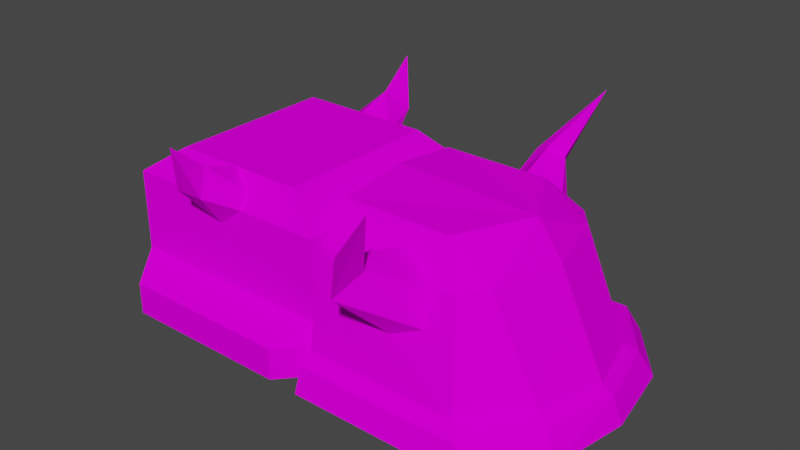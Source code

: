 # Source: Armoured_Train.blend  (saved by Blender 2.93.20; exported with 4.5.12 LTS)
import bpy
from mathutils import Matrix  # noqa: F401  (used for matrix-valued properties, if any)

bpy.ops.wm.read_factory_settings(use_empty=True)
scene = bpy.context.scene
scene.name = 'Scene'

# ---- collections
col_collection = bpy.data.collections.new('Collection'); scene.collection.children.link(col_collection)

# ---- images (referenced by path relative to the original .blend; pixels are not part of the script)
import os
ASSET_DIR = os.environ.get("B2B_ASSET_DIR", "")  # directory of the original .blend (textures are referenced by path, not embedded)
HERE = os.path.dirname(os.path.abspath(__file__))  # packed textures are extracted next to this script under _unpacked/

def load_image(name, relpath, width, height, colorspace="sRGB"):
    """Load a texture the original file referenced (path relative to the .blend, or extracted next to this script)."""
    p = next((c for c in (os.path.join(HERE, relpath), os.path.join(ASSET_DIR, relpath)) if relpath and os.path.exists(c)), "")
    if p:
        img = bpy.data.images.load(p, check_existing=True)
        img.name = name
    else:  # same state as the original file: an image datablock whose file is absent (Cycles renders it pink)
        img = bpy.data.images.new(name, width, height)
        img.source = "FILE"
        img.filepath = "//" + (relpath or name)
    img.colorspace_settings.name = colorspace
    return img
img_n1_7022_png_001 = load_image('n1_7022.png.001', 'n1_7022.png', 1024, 1024, 'sRGB')
img_n1_7033_png = load_image('n1_7033.png', 'n1_7033.png', 1024, 1024, 'sRGB')
img_d_traia2_png = load_image('d_traia2.png', 'd_traia2.png', 1024, 1024, 'sRGB')
img_d_traib1_png = load_image('d_traib1.png', 'd_traib1.png', 1024, 1024, 'sRGB')
img_d_traic6_png = load_image('d_traic6.png', 'd_traic6.png', 1024, 1024, 'sRGB')
img_d_traid1_png = load_image('d_traid1.png', 'd_traid1.png', 1024, 1024, 'sRGB')
img_d_traie6_png = load_image('d_traie6.png', 'd_traie6.png', 1024, 1024, 'sRGB')
img_d_traif1_png = load_image('d_traif1.png', 'd_traif1.png', 1024, 1024, 'sRGB')

# ---- materials (node trees are filled in below, after node groups)
mat_texture34 = bpy.data.materials.new('texture34')
mat_texture34.use_transparent_shadow = False
mat_texture34.diffuse_color = (0.64, 0.64, 0.64, 1.0)
mat_texture34.roughness = 0.9293
mat_texture34.specular_intensity = 0.0
mat_texture35 = bpy.data.materials.new('texture35')
mat_texture35.use_transparent_shadow = False
mat_texture35.diffuse_color = (0.64, 0.64, 0.64, 1.0)
mat_texture35.roughness = 0.9293
mat_texture35.specular_intensity = 0.0
mat_texture36 = bpy.data.materials.new('texture36')
mat_texture36.use_transparent_shadow = False
mat_texture36.diffuse_color = (0.64, 0.64, 0.64, 1.0)
mat_texture36.roughness = 0.9293
mat_texture36.specular_intensity = 0.0
mat_texture37 = bpy.data.materials.new('texture37')
mat_texture37.use_transparent_shadow = False
mat_texture37.diffuse_color = (0.64, 0.64, 0.64, 1.0)
mat_texture37.roughness = 0.9293
mat_texture37.specular_intensity = 0.0
mat_texture38 = bpy.data.materials.new('texture38')
mat_texture38.use_transparent_shadow = False
mat_texture38.diffuse_color = (0.64, 0.64, 0.64, 1.0)
mat_texture38.roughness = 0.9293
mat_texture38.specular_intensity = 0.0
mat_texture39 = bpy.data.materials.new('texture39')
mat_texture39.use_transparent_shadow = False
mat_texture39.diffuse_color = (0.64, 0.64, 0.64, 1.0)
mat_texture39.roughness = 0.9293
mat_texture39.specular_intensity = 0.0
mat_texture40 = bpy.data.materials.new('texture40')
mat_texture40.use_transparent_shadow = False
mat_texture40.diffuse_color = (0.64, 0.64, 0.64, 1.0)
mat_texture40.roughness = 0.9293
mat_texture40.specular_intensity = 0.0
mat_texture41 = bpy.data.materials.new('texture41')
mat_texture41.use_transparent_shadow = False
mat_texture41.diffuse_color = (0.64, 0.64, 0.64, 1.0)
mat_texture41.roughness = 0.9293
mat_texture41.specular_intensity = 0.0
mat_material = bpy.data.materials.new('Material')
mat_material.use_transparent_shadow = False

# ---- material node trees
mat_texture34.use_nodes = True; mat_texture34.node_tree.nodes.clear()
_N = mat_texture34.node_tree.nodes; _L = mat_texture34.node_tree.links
n0 = _N.new('ShaderNodeBsdfPrincipled'); n0.name = 'Principled BSDF'; n0.location = (10, 300)
n0.distribution = 'GGX'
n0.subsurface_method = 'RANDOM_WALK_SKIN'
n0.inputs[2].default_value = 0.9293
n0.inputs[3].default_value = 1.45
n0.inputs[13].default_value = 0.0
n0.inputs[27].default_value = (0.0, 0.0, 0.0, 1.0)
n0.inputs[28].default_value = 1.0
n1 = _N.new('ShaderNodeOutputMaterial'); n1.name = 'Material Output'; n1.location = (300, 300)
n2 = _N.new('ShaderNodeTexImage'); n2.name = 'Image Texture'; n2.location = (-300, 600)
n2.image = img_n1_7022_png_001
_L.new(n0.outputs[0], n1.inputs[0])
_L.new(n2.outputs[0], n0.inputs[0])
n1.is_active_output = True
mat_texture35.use_nodes = True; mat_texture35.node_tree.nodes.clear()
_N = mat_texture35.node_tree.nodes; _L = mat_texture35.node_tree.links
n0 = _N.new('ShaderNodeBsdfPrincipled'); n0.name = 'Principled BSDF'; n0.location = (10, 300)
n0.distribution = 'GGX'
n0.subsurface_method = 'RANDOM_WALK_SKIN'
n0.inputs[2].default_value = 0.9293
n0.inputs[3].default_value = 1.45
n0.inputs[13].default_value = 0.0
n0.inputs[27].default_value = (0.0, 0.0, 0.0, 1.0)
n0.inputs[28].default_value = 1.0
n1 = _N.new('ShaderNodeOutputMaterial'); n1.name = 'Material Output'; n1.location = (300, 300)
n2 = _N.new('ShaderNodeTexImage'); n2.name = 'Image Texture'; n2.location = (-300, 600)
n2.image = img_n1_7033_png
_L.new(n0.outputs[0], n1.inputs[0])
_L.new(n2.outputs[0], n0.inputs[0])
n1.is_active_output = True
mat_texture36.use_nodes = True; mat_texture36.node_tree.nodes.clear()
_N = mat_texture36.node_tree.nodes; _L = mat_texture36.node_tree.links
n0 = _N.new('ShaderNodeBsdfPrincipled'); n0.name = 'Principled BSDF'; n0.location = (10, 300)
n0.distribution = 'GGX'
n0.subsurface_method = 'RANDOM_WALK_SKIN'
n0.inputs[2].default_value = 0.9293
n0.inputs[3].default_value = 1.45
n0.inputs[13].default_value = 0.0
n0.inputs[27].default_value = (0.0, 0.0, 0.0, 1.0)
n0.inputs[28].default_value = 1.0
n1 = _N.new('ShaderNodeOutputMaterial'); n1.name = 'Material Output'; n1.location = (300, 300)
n2 = _N.new('ShaderNodeTexImage'); n2.name = 'Image Texture'; n2.location = (-300, 600)
n2.image = img_d_traia2_png
_L.new(n0.outputs[0], n1.inputs[0])
_L.new(n2.outputs[0], n0.inputs[0])
n1.is_active_output = True
mat_texture37.use_nodes = True; mat_texture37.node_tree.nodes.clear()
_N = mat_texture37.node_tree.nodes; _L = mat_texture37.node_tree.links
n0 = _N.new('ShaderNodeBsdfPrincipled'); n0.name = 'Principled BSDF'; n0.location = (10, 300)
n0.distribution = 'GGX'
n0.subsurface_method = 'RANDOM_WALK_SKIN'
n0.inputs[2].default_value = 0.9293
n0.inputs[3].default_value = 1.45
n0.inputs[13].default_value = 0.0
n0.inputs[27].default_value = (0.0, 0.0, 0.0, 1.0)
n0.inputs[28].default_value = 1.0
n1 = _N.new('ShaderNodeOutputMaterial'); n1.name = 'Material Output'; n1.location = (300, 300)
n2 = _N.new('ShaderNodeTexImage'); n2.name = 'Image Texture'; n2.location = (-300, 600)
n2.image = img_d_traib1_png
_L.new(n0.outputs[0], n1.inputs[0])
_L.new(n2.outputs[0], n0.inputs[0])
n1.is_active_output = True
mat_texture38.use_nodes = True; mat_texture38.node_tree.nodes.clear()
_N = mat_texture38.node_tree.nodes; _L = mat_texture38.node_tree.links
n0 = _N.new('ShaderNodeBsdfPrincipled'); n0.name = 'Principled BSDF'; n0.location = (10, 300)
n0.distribution = 'GGX'
n0.subsurface_method = 'RANDOM_WALK_SKIN'
n0.inputs[2].default_value = 0.9293
n0.inputs[3].default_value = 1.45
n0.inputs[13].default_value = 0.0
n0.inputs[27].default_value = (0.0, 0.0, 0.0, 1.0)
n0.inputs[28].default_value = 1.0
n1 = _N.new('ShaderNodeOutputMaterial'); n1.name = 'Material Output'; n1.location = (300, 300)
n2 = _N.new('ShaderNodeTexImage'); n2.name = 'Image Texture'; n2.location = (-300, 600)
n2.image = img_d_traic6_png
_L.new(n0.outputs[0], n1.inputs[0])
_L.new(n2.outputs[0], n0.inputs[0])
n1.is_active_output = True
mat_texture39.use_nodes = True; mat_texture39.node_tree.nodes.clear()
_N = mat_texture39.node_tree.nodes; _L = mat_texture39.node_tree.links
n0 = _N.new('ShaderNodeBsdfPrincipled'); n0.name = 'Principled BSDF'; n0.location = (10, 300)
n0.distribution = 'GGX'
n0.subsurface_method = 'RANDOM_WALK_SKIN'
n0.inputs[2].default_value = 0.9293
n0.inputs[3].default_value = 1.45
n0.inputs[13].default_value = 0.0
n0.inputs[27].default_value = (0.0, 0.0, 0.0, 1.0)
n0.inputs[28].default_value = 1.0
n1 = _N.new('ShaderNodeOutputMaterial'); n1.name = 'Material Output'; n1.location = (300, 300)
n2 = _N.new('ShaderNodeTexImage'); n2.name = 'Image Texture'; n2.location = (-300, 600)
n2.image = img_d_traid1_png
_L.new(n0.outputs[0], n1.inputs[0])
_L.new(n2.outputs[0], n0.inputs[0])
n1.is_active_output = True
mat_texture40.use_nodes = True; mat_texture40.node_tree.nodes.clear()
_N = mat_texture40.node_tree.nodes; _L = mat_texture40.node_tree.links
n0 = _N.new('ShaderNodeBsdfPrincipled'); n0.name = 'Principled BSDF'; n0.location = (10, 300)
n0.distribution = 'GGX'
n0.subsurface_method = 'RANDOM_WALK_SKIN'
n0.inputs[2].default_value = 0.9293
n0.inputs[3].default_value = 1.45
n0.inputs[13].default_value = 0.0
n0.inputs[27].default_value = (0.0, 0.0, 0.0, 1.0)
n0.inputs[28].default_value = 1.0
n1 = _N.new('ShaderNodeOutputMaterial'); n1.name = 'Material Output'; n1.location = (300, 300)
n2 = _N.new('ShaderNodeTexImage'); n2.name = 'Image Texture'; n2.location = (-300, 600)
n2.image = img_d_traie6_png
_L.new(n0.outputs[0], n1.inputs[0])
_L.new(n2.outputs[0], n0.inputs[0])
n1.is_active_output = True
mat_texture41.use_nodes = True; mat_texture41.node_tree.nodes.clear()
_N = mat_texture41.node_tree.nodes; _L = mat_texture41.node_tree.links
n0 = _N.new('ShaderNodeBsdfPrincipled'); n0.name = 'Principled BSDF'; n0.location = (10, 300)
n0.distribution = 'GGX'
n0.subsurface_method = 'RANDOM_WALK_SKIN'
n0.inputs[2].default_value = 0.9293
n0.inputs[3].default_value = 1.45
n0.inputs[13].default_value = 0.0
n0.inputs[27].default_value = (0.0, 0.0, 0.0, 1.0)
n0.inputs[28].default_value = 1.0
n1 = _N.new('ShaderNodeOutputMaterial'); n1.name = 'Material Output'; n1.location = (300, 300)
n2 = _N.new('ShaderNodeTexImage'); n2.name = 'Image Texture'; n2.location = (-300, 600)
n2.image = img_d_traif1_png
_L.new(n0.outputs[0], n1.inputs[0])
_L.new(n2.outputs[0], n0.inputs[0])
n1.is_active_output = True
mat_material.use_nodes = True; mat_material.node_tree.nodes.clear()
_N = mat_material.node_tree.nodes; _L = mat_material.node_tree.links
n0 = _N.new('ShaderNodeBsdfPrincipled'); n0.name = 'Principled BSDF'; n0.location = (10, 300)
n0.distribution = 'GGX'
n0.subsurface_method = 'BURLEY'
n0.inputs[0].default_value = (0.0, 0.0, 0.0, 1.0)
n0.inputs[3].default_value = 1.45
n0.inputs[27].default_value = (0.0, 0.0, 0.0, 1.0)
n0.inputs[28].default_value = 1.0
n1 = _N.new('ShaderNodeOutputMaterial'); n1.name = 'Material Output'; n1.location = (300, 300)
_L.new(n0.outputs[0], n1.inputs[0])
n1.is_active_output = True

# ---- world
world_world = bpy.data.worlds.new('World'); scene.world = world_world
world_world.use_nodes = True; world_world.node_tree.nodes.clear()
_N = world_world.node_tree.nodes; _L = world_world.node_tree.links
n0 = _N.new('ShaderNodeOutputWorld'); n0.name = 'World Output'; n0.location = (300, 300)
n1 = _N.new('ShaderNodeBackground'); n1.name = 'Background'; n1.location = (10, 300)
n1.inputs[0].default_value = (0.05088, 0.05088, 0.05088, 1.0)
_L.new(n1.outputs[0], n0.inputs[0])
n0.is_active_output = True
world_world.color = (0.05088, 0.05088, 0.05088)
world_world.use_sun_shadow = False
world_world.sun_shadow_jitter_overblur = 0.0

# ---- meshes
me_railcanyon14 = bpy.data.meshes.new('railcanyon14')
me_railcanyon14.from_pydata([(33.81, 8.348, 30.18), (33.81, 8.348, 0.1606), (21.14, 17.21, 24.16), (21.14, 17.21, 0.1606), (33.8, 8.347, -29.86), (21.13, 17.21, -23.84), (33.8, 8.347, 0.1606), (21.13, 17.21, 0.1606), (33.8, 8.342, -29.87), (-0.8737, 8.337, -29.87), (21.13, 17.21, -23.85), (-0.8737, 17.21, -23.85), (33.8, 8.345, 30.18), (21.13, 17.21, 24.16), (-0.8737, 8.337, 30.18), (-0.8737, 17.21, 24.16), (-34.53, 8.342, -29.87), (-21.86, 17.21, -23.85), (-0.8776, 8.336, -29.87), (-0.8776, 17.21, -23.85), (-34.53, 8.343, 30.18), (-21.85, 17.21, 24.16), (-34.53, 8.345, 30.18), (-34.53, 8.345, 0.1586), (-21.85, 17.21, 0.1586), (-34.53, 8.345, -29.87), (-21.85, 17.21, -23.84), (7.126, 8.344, 30.18), (7.126, 12.43, 27.25), (3.751, 14.6, 39.79), (3.751, 14.6, -39.48), (7.126, 12.43, -26.94), (7.126, 8.344, -29.87), (-0.8737, 2.051, 30.18), (-0.8737, 2.051, -29.87), (-0.8737, 21.04, 34.32), (-0.8737, 21.04, -34.01), (-0.8737, 17.21, -23.84), (-0.8737, 29.96, 44.14), (-0.8737, 29.96, -43.83), (-5.499, 14.6, 39.79), (-5.499, 14.6, -39.48), (-8.874, 12.43, 27.25), (-8.874, 12.43, -26.94), (-8.874, 8.344, 30.18), (-8.874, 8.344, -29.87), (36.63, -22.58, 30.16), (36.63, -22.58, -29.84), (33.8, -17.18, -29.87), (33.8, -17.18, 30.18), (33.8, 8.345, 0.1567), (33.8, -17.18, 0.1567), (-0.8737, -17.18, -29.87), (-0.8737, -17.18, 30.18), (-34.53, -17.18, 30.18), (26.81, -22.58, 40.16), (-27.54, -22.58, 40.16), (-34.53, -17.18, -29.87), (-27.54, -22.58, -39.84), (26.81, -22.58, -39.84), (-34.53, -17.18, 30.18), (-0.8737, -17.18, 30.18), (-34.53, 8.345, 30.18), (-0.8737, 8.339, 30.18), (-0.8737, -17.18, -29.87), (-34.53, -17.18, 0.1567), (-37.37, -22.58, 30.16), (-37.37, -22.58, -29.84), (36.63, -32.58, 30.16), (36.63, -32.58, -29.84), (26.81, -32.58, 40.16), (26.81, -32.58, -39.84), (-27.54, -32.58, 40.16), (-27.54, -32.58, -39.84), (-37.37, -32.58, 30.16), (-37.37, -32.58, -29.84)], [], [(0, 1, 2), (3, 2, 1), (4, 5, 6), (5, 7, 6), (8, 9, 10), (9, 11, 10), (12, 13, 14), (13, 15, 14), (16, 17, 18), (17, 19, 18), (20, 14, 21), (14, 15, 21), (22, 21, 23), (21, 24, 23), (25, 23, 26), (24, 26, 23), (27, 28, 29), (30, 31, 32), (27, 29, 33), (34, 30, 32), (29, 28, 35), (36, 31, 30), (28, 15, 35), (31, 36, 37), (29, 35, 38), (36, 30, 39), (40, 33, 29), (30, 34, 41), (40, 29, 38), (39, 30, 41), (35, 40, 38), (41, 36, 39), (42, 35, 15), (37, 36, 43), (40, 44, 33), (45, 41, 34), (35, 42, 40), (41, 43, 36), (40, 42, 44), (43, 41, 45), (48, 49, 47), (47, 49, 46), (8, 50, 48), (50, 51, 48), (51, 50, 49), (50, 12, 49), (48, 52, 8), (52, 9, 8), (49, 12, 53), (12, 14, 53), (49, 54, 55), (55, 54, 56), (57, 48, 58), (58, 48, 59), (60, 61, 62), (61, 63, 62), (57, 25, 64), (25, 9, 64), (65, 54, 23), (54, 22, 23), (57, 65, 25), (65, 23, 25), (54, 57, 66), (66, 57, 67), (46, 49, 55), (48, 47, 59), (66, 56, 54), (58, 67, 57), (68, 46, 69), (46, 47, 69), (46, 68, 47), (68, 69, 47), (68, 46, 70), (46, 55, 70), (59, 47, 71), (47, 69, 71), (72, 70, 56), (70, 55, 56), (71, 73, 59), (73, 58, 59), (74, 72, 66), (72, 56, 66), (73, 75, 58), (75, 67, 58), (74, 66, 75), (66, 67, 75), (66, 74, 67), (74, 75, 67), (21, 13, 26), (13, 10, 26), (71, 69, 68, 70, 72, 74, 75, 73)])
me_railcanyon14.polygons.foreach_set('material_index', [3, 3, 3, 3, 3, 3, 3, 3, 3, 3, 3, 3, 3, 3, 3, 3, 4, 4, 4, 4, 4, 4, 4, 4, 4, 4, 4, 4, 4, 4, 4, 4, 4, 4, 4, 4, 4, 4, 4, 4, 5, 5, 5, 5, 5, 5, 5, 5, 5, 5, 5, 5, 5, 5, 5, 5, 5, 5, 5, 5, 5, 5, 5, 5, 5, 5, 5, 5, 6, 6, 6, 6, 6, 6, 6, 6, 6, 6, 6, 6, 6, 6, 6, 6, 6, 6, 6, 6, 7, 7, 8])
_uv = me_railcanyon14.uv_layers.new(name='UVMap')
_uv.uv.foreach_set('vector', [9.0, 2.004, 9.997, 2.004, 9.211, 2.5, 9.997, 2.5, 9.211, 2.5, 9.997, 2.004, 9.0, 2.004, 9.211, 2.5, 9.997, 2.004, 9.211, 2.5, 9.997, 2.5, 9.997, 2.004, 9.0, 2.503, 10.0, 2.503, 9.321, 3.0, 10.0, 2.503, 10.0, 3.0, 9.321, 3.0, 9.0, 2.503, 9.321, 3.0, 10.0, 2.503, 9.321, 3.0, 10.0, 3.0, 10.0, 2.503, 9.0, 2.503, 9.321, 3.0, 10.0, 2.503, 9.321, 3.0, 10.0, 3.0, 10.0, 2.503, 9.0, 2.503, 10.0, 2.503, 9.321, 3.0, 10.0, 2.503, 10.0, 3.0, 9.321, 3.0, 9.0, 2.004, 9.211, 2.5, 9.997, 2.004, 9.211, 2.5, 9.997, 2.5, 9.997, 2.004, 9.0, 2.004, 9.997, 2.004, 9.211, 2.5, 9.997, 2.5, 9.211, 2.5, 9.997, 2.004, 8.998, 1.0, 9.498, 1.0, 9.5, 0.4999, 9.5, 0.4999, 9.498, 1.0, 8.998, 1.0, 8.998, 1.0, 9.5, 0.4999, 9.498, 1.0, 9.498, 1.0, 9.5, 0.4999, 8.998, 1.0, 9.5, 0.4999, 9.498, 1.0, 9.5, 0.4999, 9.5, 0.4999, 9.498, 1.0, 9.5, 0.4999, 9.498, 1.0, 8.998, 1.0, 9.5, 0.4999, 9.498, 1.0, 9.5, 0.4999, 8.998, 1.0, 9.5, 0.4999, 9.5, 0.4999, 9.75, 0.9999, 9.5, 0.4999, 9.5, 0.4999, 9.75, 0.9999, 9.5, 0.4999, 9.498, 1.0, 9.5, 0.4999, 9.5, 0.4999, 9.498, 1.0, 9.5, 0.4999, 9.5, 0.4999, 9.5, 0.4999, 9.75, 0.9999, 9.75, 0.9999, 9.5, 0.4999, 9.5, 0.4999, 9.5, 0.4999, 9.5, 0.4999, 9.75, 0.9999, 9.5, 0.4999, 9.5, 0.4999, 9.75, 0.9999, 9.498, 1.0, 9.5, 0.4999, 8.998, 1.0, 8.998, 1.0, 9.5, 0.4999, 9.498, 1.0, 9.5, 0.4999, 8.998, 1.0, 9.498, 1.0, 8.998, 1.0, 9.5, 0.4999, 9.498, 1.0, 9.5, 0.4999, 9.498, 1.0, 9.5, 0.4999, 9.5, 0.4999, 9.498, 1.0, 9.5, 0.4999, 9.5, 0.4999, 9.498, 1.0, 8.998, 1.0, 9.498, 1.0, 9.5, 0.4999, 8.998, 1.0, 0.0, -8.738, 2.0, -8.738, 0.0, -8.988, 0.0, -8.988, 2.0, -8.738, 2.0, -8.988, 2.995, -6.0, 2.005, -6.0, 2.995, -6.997, 2.005, -6.0, 2.005, -6.997, 2.995, -6.997, 2.005, -6.997, 2.005, -6.0, 2.995, -6.997, 2.005, -6.0, 2.995, -6.0, 2.995, -6.997, 2.995, -6.997, 2.005, -6.997, 2.995, -6.0, 2.005, -6.997, 2.005, -6.0, 2.995, -6.0, 2.995, -6.997, 2.995, -6.0, 2.005, -6.997, 2.995, -6.0, 2.005, -6.0, 2.005, -6.997, 0.0515, -9.738, 1.948, -9.738, 0.2499, -9.996, 0.2499, -9.996, 1.948, -9.738, 1.75, -9.996, 1.948, -9.738, 0.0515, -9.738, 1.75, -9.996, 1.75, -9.996, 0.0515, -9.738, 0.2499, -9.996, 2.995, -6.997, 2.005, -6.997, 2.995, -6.0, 2.005, -6.997, 2.005, -6.0, 2.995, -6.0, 2.995, -6.997, 2.995, -6.0, 2.005, -6.997, 2.995, -6.0, 2.005, -6.0, 2.005, -6.997, 2.005, -6.997, 2.995, -6.997, 2.005, -6.0, 2.995, -6.997, 2.995, -6.0, 2.005, -6.0, 2.995, -6.997, 2.005, -6.997, 2.995, -6.0, 2.005, -6.997, 2.005, -6.0, 2.995, -6.0, 2.0, -8.738, 0.0, -8.738, 2.0, -8.987, 2.0, -8.987, 0.0, -8.738, 0.0, -8.987, 0.0009, -10.0, 0.0515, -9.738, 0.2499, -9.996, 0.0515, -9.738, 0.0009, -10.0, 0.2499, -9.996, 1.999, -10.0, 1.75, -9.996, 1.948, -9.738, 1.75, -9.996, 1.999, -10.0, 1.948, -9.738, 19.0, -9.02, 19.0, -8.012, 14.0, -9.02, 19.0, -8.012, 14.0, -8.012, 14.0, -9.02, 2.0, -8.012, 2.0, -9.02, 7.0, -8.012, 2.0, -9.02, 7.0, -9.02, 7.0, -8.012, 2.0, -9.02, 2.0, -8.012, 0.9999, -9.02, 2.0, -8.012, 0.9999, -8.012, 0.9999, -9.02, 8.0, -8.012, 7.0, -8.012, 8.0, -9.02, 7.0, -8.012, 7.0, -9.02, 8.0, -9.02, -4.0, -9.02, 0.9999, -9.02, -4.0, -8.012, 0.9999, -9.02, 0.9999, -8.012, -4.0, -8.012, 8.0, -9.02, 13.0, -9.02, 8.0, -8.012, 13.0, -9.02, 13.0, -8.012, 8.0, -8.012, -5.0, -9.02, -4.0, -9.02, -5.0, -8.012, -4.0, -9.02, -4.0, -8.012, -5.0, -8.012, 13.0, -9.02, 14.0, -9.02, 13.0, -8.012, 14.0, -9.02, 14.0, -8.012, 13.0, -8.012, 19.0, -9.02, 19.0, -8.012, 14.0, -9.02, 19.0, -8.012, 14.0, -8.012, 14.0, -9.02, 2.0, -8.012, 2.0, -9.02, 7.0, -8.012, 2.0, -9.02, 7.0, -9.02, 7.0, -8.012, 0.0, -6.0, 0.0, -7.0, 0.9999, -6.0, 0.0, -7.0, 0.9999, -7.0, 0.9999, -6.0, 0.0, 0.0, 0.0, 0.0, 0.0, 0.0, 0.0, 0.0, 0.0, 0.0, 0.0, 0.0, 0.0, 0.0, 0.0, 0.0])
me_railcanyon14.materials.append(mat_texture34)
me_railcanyon14.materials.append(mat_texture35)
me_railcanyon14.materials.append(mat_texture36)
me_railcanyon14.materials.append(mat_texture37)
me_railcanyon14.materials.append(mat_texture38)
me_railcanyon14.materials.append(mat_texture39)
me_railcanyon14.materials.append(mat_texture40)
me_railcanyon14.materials.append(mat_texture41)
me_railcanyon14.materials.append(mat_material)
me_railcanyon14.update()
me_railcanyon14_001 = bpy.data.meshes.new('railcanyon14.001')
me_railcanyon14_001.from_pydata([(-25.22, 13.37, -29.56), (-27.91, 12.52, 29.88), (-27.91, 22.53, 20.11), (13.45, 12.52, 27.14), (5.574, 22.53, 20.11), (-27.91, 12.52, -28.94), (13.45, 12.52, -26.2), (-27.91, 22.53, -19.17), (5.574, 22.53, -19.17), (-27.91, 25.01, 0.4691), (17.23, 23.24, 0.4691), (-27.91, -17.5, 34.52), (19.81, -17.5, 34.52), (-27.91, -17.5, -33.58), (19.81, -17.5, -33.58), (19.4, 12.52, 20.47), (25.11, 12.52, 0.4691), (19.4, 12.52, -19.53), (33.92, -17.5, 19.25), (33.92, -17.5, -18.31), (39.48, -17.5, 0.4691), (-27.91, 12.52, 29.88), (-27.91, 12.52, -28.94), (-27.89, -27.55, 0.4691), (-27.91, -20.02, 38.08), (-27.91, -20.02, -37.14), (-27.89, -27.55, 40.47), (-27.89, -27.55, -39.53), (-5.418, 17.52, 24.31), (-7.191, 21.53, 38.5), (-12.85, 12.52, 29.54), (-12.02, 19.26, 40.48), (-5.418, 17.52, -23.37), (-12.85, 12.52, -28.6), (-7.191, 21.53, -37.57), (-12.02, 19.26, -39.54), (5.957, 12.52, 27.48), (-2.359, 19.26, 40.48), (5.957, 12.52, -26.54), (-2.359, 19.26, -39.54), (-12.64, 1.261, 31.53), (-12.64, 1.261, -30.59), (-7.191, 12.44, 46.4), (-7.191, 12.44, -45.46), (-2.316, -2.492, 32.13), (-2.316, -2.492, -31.19), (5.098, 39.34, 47.12), (5.098, 39.34, -46.18), (7.437, 1.261, 30.17), (7.437, 1.261, -29.23), (-27.93, -17.55, 30.47), (-27.93, -17.55, -29.53), (-27.93, -27.55, 30.47), (-27.93, -27.55, -29.53), (23.28, -20.02, -37.14), (23.28, -20.02, 38.08), (26.95, -27.55, -39.53), (26.95, -27.55, 40.47), (37.73, -20.02, -20.07), (37.73, -20.02, 21.01), (41.71, -27.55, -22.1), (41.71, -27.55, 23.04), (43.08, -20.02, 0.4691), (46.05, -27.55, 0.4691)], [], [(1, 3, 2), (2, 3, 4), (5, 7, 6), (7, 8, 6), (9, 10, 7), (10, 8, 7), (9, 2, 10), (10, 2, 4), (11, 12, 1), (3, 1, 12), (13, 5, 14), (6, 14, 5), (4, 15, 10), (10, 15, 16), (8, 10, 17), (10, 16, 17), (18, 15, 12), (12, 15, 3), (19, 14, 17), (14, 6, 17), (17, 16, 19), (16, 20, 19), (15, 18, 16), (16, 18, 20), (4, 3, 15), (17, 6, 8), (11, 21, 13), (13, 21, 22), (21, 9, 22), (21, 2, 9), (9, 7, 22), (23, 24, 11), (13, 25, 23), (23, 11, 13), (24, 23, 26), (23, 25, 27), (28, 30, 29), (29, 30, 31), (32, 34, 33), (33, 34, 35), (28, 29, 36), (36, 29, 37), (32, 38, 34), (38, 39, 34), (30, 40, 31), (33, 35, 41), (42, 31, 40), (35, 43, 41), (40, 44, 42), (41, 43, 45), (46, 31, 42), (47, 43, 35), (29, 31, 46), (34, 47, 35), (46, 42, 37), (47, 39, 43), (37, 29, 46), (39, 47, 34), (37, 42, 48), (43, 39, 49), (44, 48, 42), (45, 43, 49), (49, 39, 38), (48, 36, 37), (52, 53, 50), (50, 53, 51), (54, 25, 14), (14, 25, 13), (55, 12, 24), (12, 11, 24), (56, 27, 54), (54, 27, 25), (57, 55, 26), (55, 24, 26), (58, 54, 19), (19, 54, 14), (59, 18, 55), (55, 18, 12), (60, 56, 58), (58, 56, 54), (61, 59, 57), (57, 59, 55), (62, 20, 59), (59, 20, 18), (62, 58, 20), (58, 19, 20), (63, 60, 62), (60, 58, 62), (63, 62, 61), (61, 62, 59), (56, 60, 63, 61, 57, 26, 52, 53, 27)])
me_railcanyon14_001.polygons.foreach_set('material_index', [2, 2, 2, 2, 2, 2, 2, 2, 2, 2, 2, 2, 2, 2, 2, 2, 2, 2, 2, 2, 2, 2, 2, 2, 2, 2, 3, 3, 3, 3, 3, 3, 3, 3, 3, 3, 4, 4, 4, 4, 4, 4, 4, 4, 4, 4, 4, 4, 4, 4, 4, 4, 4, 4, 4, 4, 4, 4, 4, 4, 4, 4, 4, 4, 6, 6, 6, 6, 6, 6, 6, 6, 6, 6, 6, 6, 6, 6, 6, 6, 6, 6, 6, 6, 6, 6, 6, 6, 6, 6, 8])
_uv = me_railcanyon14_001.uv_layers.new(name='UVMap')
_uv.uv.foreach_set('vector', [0.4616, -8.001, 0.4535, -8.571, 0.3441, -8.001, 0.3441, -8.001, 0.4535, -8.571, 0.34, -8.321, 0.4616, -8.001, 0.3441, -8.001, 0.4535, -8.571, 0.3441, -8.001, 0.34, -8.321, 0.4535, -8.571, 0.0054, -8.001, 0.0054, -8.378, 0.3441, -8.001, 0.0054, -8.378, 0.34, -8.321, 0.3441, -8.001, 0.0054, -8.001, 0.3441, -8.001, 0.0054, -8.378, 0.0054, -8.378, 0.3441, -8.001, 0.34, -8.321, 0.998, -8.47, 0.5604, -8.47, 0.998, -8.0, 0.5604, -8.0, 0.998, -8.0, 0.5604, -8.47, 0.998, -8.47, 0.998, -8.0, 0.5604, -8.47, 0.5604, -8.0, 0.5604, -8.47, 0.998, -8.0, 0.34, -8.321, 0.3403, -8.543, 0.0054, -8.378, 0.0054, -8.378, 0.3403, -8.543, 0.0054, -8.545, 0.34, -8.321, 0.0054, -8.378, 0.3403, -8.543, 0.0054, -8.378, 0.0054, -8.545, 0.3403, -8.543, 0.3476, -8.998, 0.3403, -8.543, 0.6249, -8.998, 0.6249, -8.998, 0.3403, -8.543, 0.4651, -8.526, 0.3476, -8.998, 0.6249, -8.998, 0.3403, -8.543, 0.6249, -8.998, 0.6523, -8.527, 0.3403, -8.543, 0.3403, -8.543, 0.0054, -8.545, 0.3476, -8.998, 0.0054, -8.545, 0.0054, -8.998, 0.3476, -8.998, 0.3403, -8.543, 0.3476, -8.998, 0.0054, -8.545, 0.0054, -8.545, 0.3476, -8.998, 0.0054, -8.998, 0.34, -8.321, 0.4535, -8.571, 0.3403, -8.543, 0.3403, -8.543, 0.4535, -8.571, 0.34, -8.321, -0.7814, -7.43, -0.6068, -5.71, 1.781, -7.43, 1.781, -7.43, -0.6068, -5.71, 1.607, -5.71, -0.6068, -5.71, 0.4999, -4.995, 1.607, -5.71, -0.6068, -5.71, -0.2392, -5.137, 0.4999, -4.995, 0.4999, -4.995, 1.239, -5.137, 1.607, -5.71, 0.5, -8.005, -0.9154, -7.574, -0.7814, -7.43, 1.781, -7.43, 1.915, -7.574, 0.5, -8.005, 0.5, -8.005, -0.7814, -7.43, 1.781, -7.43, -0.9154, -7.574, 0.5, -8.005, -1.005, -8.005, 0.5, -8.005, 1.915, -7.574, 2.005, -8.005, -0.4999, -10.0, -0.9999, -10.0, -0.4999, -9.0, -0.4999, -9.0, -0.9999, -10.0, -0.9999, -9.0, -0.4999, -10.0, -0.4999, -9.0, -0.9999, -10.0, -0.9999, -10.0, -0.4999, -9.0, -0.9999, -9.0, -0.4999, -10.0, -0.4999, -9.0, -0.9999, -10.0, -0.9999, -10.0, -0.4999, -9.0, -1.0, -9.0, -0.4999, -10.0, -0.9999, -10.0, -0.4999, -9.0, -0.9999, -10.0, -1.0, -9.0, -0.4999, -9.0, -0.9999, -10.0, -0.4999, -10.0, -0.9999, -9.0, -0.9999, -10.0, -0.9999, -9.0, -0.4999, -10.0, -0.9999, -9.0, -0.9999, -9.0, -0.4999, -10.0, -0.9999, -9.0, -0.9999, -9.0, -0.4999, -10.0, -0.4999, -10.0, -0.9999, -10.0, -0.9999, -9.0, -0.4999, -10.0, -0.9999, -9.0, -0.9999, -10.0, 0.7432, -9.0, 0.4912, -10.0, 0.4917, -10.0, 0.7432, -9.0, 0.4917, -10.0, 0.4912, -10.0, 1.009, -10.0, 0.4912, -10.0, 0.7432, -9.0, 1.009, -10.0, 0.7432, -9.0, 0.4912, -10.0, 0.7432, -9.0, 0.4917, -10.0, 0.4999, -10.0, 0.7432, -9.0, 0.4999, -10.0, 0.4917, -10.0, 0.485, -10.0, 1.009, -10.0, 0.7432, -9.0, 0.485, -10.0, 0.7432, -9.0, 1.009, -10.0, -0.9999, -9.0, -0.9999, -9.0, -0.4999, -10.0, -0.9999, -9.0, -0.9999, -9.0, -0.4999, -10.0, -0.9999, -10.0, -0.4999, -10.0, -0.9999, -9.0, -0.9999, -10.0, -0.9999, -9.0, -0.4999, -10.0, -0.4999, -10.0, -0.9999, -9.0, -0.9999, -10.0, -0.4999, -10.0, -0.9999, -10.0, -0.9999, -9.0, 19.0, -9.02, 14.0, -9.02, 19.0, -8.012, 19.0, -8.012, 14.0, -9.02, 14.0, -8.012, -0.1423, -3.279, 4.251, -3.279, 0.217, -3.0, 0.217, -3.0, 4.251, -3.279, 4.251, -3.0, -0.1423, -3.279, 0.217, -3.0, 4.251, -3.279, 0.217, -3.0, 4.251, -3.0, 4.251, -3.279, -0.2367, -4.0, 4.251, -4.0, -0.1423, -3.279, -0.1423, -3.279, 4.251, -4.0, 4.251, -3.279, -0.2367, -4.0, -0.1423, -3.279, 4.251, -4.0, -0.1423, -3.279, 4.251, -3.279, 4.251, -4.0, -2.297, -3.279, -0.1423, -3.279, -2.25, -3.0, -2.25, -3.0, -0.1423, -3.279, 0.217, -3.0, -2.297, -3.279, -2.25, -3.0, -0.1423, -3.279, -0.1423, -3.279, -2.25, -3.0, 0.217, -3.0, -2.25, -4.0, -0.2367, -4.0, -2.297, -3.279, -2.297, -3.279, -0.2367, -4.0, -0.1423, -3.279, -2.25, -4.0, -2.297, -3.279, -0.2367, -4.0, -0.2367, -4.0, -2.297, -3.279, -0.1423, -3.279, -4.0, -3.279, -4.0, -3.0, -2.297, -3.279, -2.297, -3.279, -4.0, -3.0, -2.25, -3.0, -4.0, -3.279, -2.297, -3.279, -4.0, -3.0, -2.297, -3.279, -2.25, -3.0, -4.0, -3.0, -4.0, -4.0, -2.25, -4.0, -4.0, -3.279, -2.25, -4.0, -2.297, -3.279, -4.0, -3.279, -4.0, -4.0, -4.0, -3.279, -2.25, -4.0, -2.25, -4.0, -4.0, -3.279, -2.297, -3.279, -0.2367, -4.0, -2.25, -4.0, -4.0, -4.0, -2.25, -4.0, -0.2367, -4.0, 4.251, -4.0, 19.0, -9.02, 14.0, -9.02, 4.251, -4.0])
me_railcanyon14_001.materials.append(mat_texture34)
me_railcanyon14_001.materials.append(mat_texture35)
me_railcanyon14_001.materials.append(mat_texture36)
me_railcanyon14_001.materials.append(mat_texture37)
me_railcanyon14_001.materials.append(mat_texture38)
me_railcanyon14_001.materials.append(mat_texture39)
me_railcanyon14_001.materials.append(mat_texture40)
me_railcanyon14_001.materials.append(mat_texture41)
me_railcanyon14_001.materials.append(mat_material)
me_railcanyon14_001.update()

# ---- objects
ob_railcanyon14 = bpy.data.objects.new('railcanyon14', me_railcanyon14)
ob_railcanyon14_001 = bpy.data.objects.new('railcanyon14.001', me_railcanyon14_001)

# ---- transforms, parenting, visibility, modifiers, constraints
ob_railcanyon14.location = (0.0, 0.0, 0.0)
ob_railcanyon14.rotation_euler = (1.571, -0.0, 0.0)
ob_railcanyon14.scale = (0.2503, 0.2503, 0.2748)
ob_railcanyon14_001.location = (16.16, 0.0, -1.263)
ob_railcanyon14_001.rotation_euler = (1.571, -0.0, 0.0)
ob_railcanyon14_001.scale = (0.2503, 0.2503, 0.2748)

# ---- collection membership
col_collection.objects.link(ob_railcanyon14)
col_collection.objects.link(ob_railcanyon14_001)

# ---- scene / render settings (as saved in the file)
scene.frame_start = 1; scene.frame_end = 250; scene.frame_set(1)
scene.render.engine = 'BLENDER_EEVEE_NEXT'
scene.cycles.use_denoising = False
scene.cycles.samples = 128
scene.cycles.sampling_pattern = 'TABULATED_SOBOL'
scene.cycles.use_adaptive_sampling = False
scene.cycles.use_light_tree = False
scene.view_settings.view_transform = 'Filmic'
bpy.context.view_layer.update()

# ---- added for rendering (the .blend has no active camera and no usable light): camera, sun
cam_auto = bpy.data.cameras.new('AutoCamera')
cam_auto.lens = 50.0
cam_auto.sensor_width = 36.0
cam_auto.clip_end = 1000.0
ob_auto_camera = bpy.data.objects.new('AutoCamera', cam_auto)
scene.collection.objects.link(ob_auto_camera)
ob_auto_camera.location = (53.6319, -53.4891, 35.7852)
ob_auto_camera.rotation_euler = (1.09748, -7.21219e-08, 0.694738)
scene.camera = ob_auto_camera
light_auto_sun = bpy.data.lights.new('AutoSun', 'SUN')
light_auto_sun.energy = 3.0
light_auto_sun.angle = 0.0523599
ob_auto_sun = bpy.data.objects.new('AutoSun', light_auto_sun)
scene.collection.objects.link(ob_auto_sun)
ob_auto_sun.rotation_euler = (0.872665, 0.174533, 0.523599)
bpy.context.view_layer.update()

